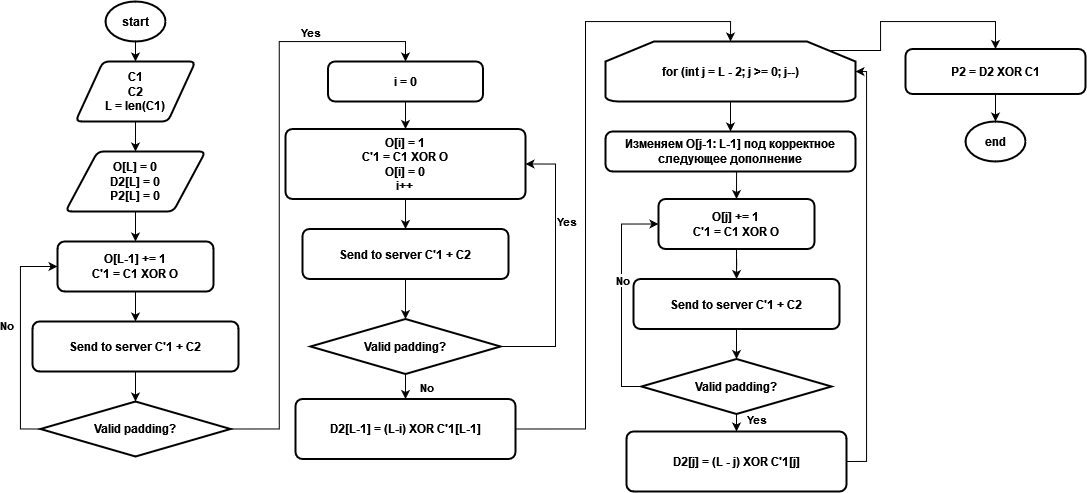

The diagram above was exported from draw.io. Its source (the exported page's mxGraphModel, read from the mxfile embedded in the PNG):
<mxGraphModel dx="1424" dy="709" grid="1" gridSize="10" guides="1" tooltips="1" connect="1" arrows="1" fold="1" page="1" pageScale="1" pageWidth="827" pageHeight="1169" math="0" shadow="0">
  <root>
    <mxCell id="0" />
    <mxCell id="1" parent="0" />
    <mxCell id="Xy6RbUPR-mbMHrCtI0SD-9" style="edgeStyle=orthogonalEdgeStyle;rounded=0;orthogonalLoop=1;jettySize=auto;html=1;exitX=0.5;exitY=1;exitDx=0;exitDy=0;exitPerimeter=0;" edge="1" parent="1" source="Xy6RbUPR-mbMHrCtI0SD-1" target="Xy6RbUPR-mbMHrCtI0SD-5">
      <mxGeometry relative="1" as="geometry" />
    </mxCell>
    <mxCell id="Xy6RbUPR-mbMHrCtI0SD-1" value="&lt;b&gt;start&lt;/b&gt;" style="strokeWidth=2;html=1;shape=mxgraph.flowchart.start_1;whiteSpace=wrap;" vertex="1" parent="1">
      <mxGeometry x="390" y="140" width="60" height="40" as="geometry" />
    </mxCell>
    <mxCell id="Xy6RbUPR-mbMHrCtI0SD-2" value="&lt;b&gt;end&lt;/b&gt;" style="strokeWidth=2;html=1;shape=mxgraph.flowchart.start_1;whiteSpace=wrap;" vertex="1" parent="1">
      <mxGeometry x="1250" y="260" width="60" height="40" as="geometry" />
    </mxCell>
    <mxCell id="Xy6RbUPR-mbMHrCtI0SD-10" style="edgeStyle=orthogonalEdgeStyle;rounded=0;orthogonalLoop=1;jettySize=auto;html=1;exitX=0.5;exitY=1;exitDx=0;exitDy=0;" edge="1" parent="1" source="Xy6RbUPR-mbMHrCtI0SD-5" target="Xy6RbUPR-mbMHrCtI0SD-6">
      <mxGeometry relative="1" as="geometry" />
    </mxCell>
    <mxCell id="Xy6RbUPR-mbMHrCtI0SD-5" value="&lt;div&gt;&lt;b&gt;C1&lt;/b&gt;&lt;/div&gt;&lt;div&gt;&lt;b&gt;C2&lt;/b&gt;&lt;/div&gt;&lt;div&gt;&lt;b&gt;L = &lt;/b&gt;&lt;b&gt;len(C1)&lt;/b&gt;&lt;/div&gt;" style="shape=parallelogram;html=1;strokeWidth=2;perimeter=parallelogramPerimeter;whiteSpace=wrap;rounded=1;arcSize=12;size=0.23;" vertex="1" parent="1">
      <mxGeometry x="360" y="200" width="120" height="60" as="geometry" />
    </mxCell>
    <mxCell id="Xy6RbUPR-mbMHrCtI0SD-15" style="edgeStyle=orthogonalEdgeStyle;rounded=0;orthogonalLoop=1;jettySize=auto;html=1;exitX=0.5;exitY=1;exitDx=0;exitDy=0;" edge="1" parent="1" source="Xy6RbUPR-mbMHrCtI0SD-6" target="Xy6RbUPR-mbMHrCtI0SD-11">
      <mxGeometry relative="1" as="geometry" />
    </mxCell>
    <mxCell id="Xy6RbUPR-mbMHrCtI0SD-6" value="&lt;div&gt;&lt;b&gt;O[&lt;/b&gt;&lt;b&gt;L&lt;/b&gt;&lt;b&gt;] = 0&lt;br&gt;&lt;/b&gt;&lt;/div&gt;&lt;div&gt;&lt;b&gt;D2&lt;/b&gt;&lt;b&gt;[&lt;/b&gt;&lt;b&gt;L&lt;/b&gt;&lt;b&gt;] = 0&lt;br&gt;&lt;/b&gt;&lt;/div&gt;&lt;div&gt;&lt;b&gt;P2&lt;/b&gt;&lt;b&gt;[&lt;/b&gt;&lt;b&gt;L&lt;/b&gt;&lt;b&gt;] = 0&lt;br&gt;&lt;/b&gt;&lt;/div&gt;" style="shape=parallelogram;html=1;strokeWidth=2;perimeter=parallelogramPerimeter;whiteSpace=wrap;rounded=1;arcSize=12;size=0.23;" vertex="1" parent="1">
      <mxGeometry x="350" y="290" width="140" height="60" as="geometry" />
    </mxCell>
    <mxCell id="Xy6RbUPR-mbMHrCtI0SD-16" style="edgeStyle=orthogonalEdgeStyle;rounded=0;orthogonalLoop=1;jettySize=auto;html=1;exitX=0.5;exitY=1;exitDx=0;exitDy=0;" edge="1" parent="1" source="Xy6RbUPR-mbMHrCtI0SD-11" target="Xy6RbUPR-mbMHrCtI0SD-13">
      <mxGeometry relative="1" as="geometry" />
    </mxCell>
    <mxCell id="Xy6RbUPR-mbMHrCtI0SD-11" value="&lt;div&gt;&lt;b&gt;O[&lt;/b&gt;&lt;b&gt;L-1&lt;/b&gt;&lt;b&gt;] += 1&lt;br&gt;&lt;/b&gt;&lt;/div&gt;&lt;div&gt;&lt;b&gt;C'1 = C1 XOR O &lt;/b&gt;&lt;/div&gt;" style="rounded=1;whiteSpace=wrap;html=1;absoluteArcSize=1;arcSize=14;strokeWidth=2;" vertex="1" parent="1">
      <mxGeometry x="342" y="380" width="156" height="50" as="geometry" />
    </mxCell>
    <mxCell id="Xy6RbUPR-mbMHrCtI0SD-13" value="&lt;b&gt;Send to server C'1 + C2&lt;/b&gt;" style="rounded=1;whiteSpace=wrap;html=1;absoluteArcSize=1;arcSize=14;strokeWidth=2;" vertex="1" parent="1">
      <mxGeometry x="317" y="460" width="206" height="50" as="geometry" />
    </mxCell>
    <mxCell id="Xy6RbUPR-mbMHrCtI0SD-18" style="edgeStyle=orthogonalEdgeStyle;rounded=0;orthogonalLoop=1;jettySize=auto;html=1;exitX=0;exitY=0.5;exitDx=0;exitDy=0;exitPerimeter=0;entryX=0;entryY=0.5;entryDx=0;entryDy=0;" edge="1" parent="1" source="Xy6RbUPR-mbMHrCtI0SD-14" target="Xy6RbUPR-mbMHrCtI0SD-11">
      <mxGeometry relative="1" as="geometry" />
    </mxCell>
    <mxCell id="Xy6RbUPR-mbMHrCtI0SD-19" value="&lt;b&gt;No&lt;/b&gt;" style="edgeLabel;html=1;align=center;verticalAlign=middle;resizable=0;points=[];" vertex="1" connectable="0" parent="Xy6RbUPR-mbMHrCtI0SD-18">
      <mxGeometry x="0.1373" y="1" relative="1" as="geometry">
        <mxPoint x="-14" y="1" as="offset" />
      </mxGeometry>
    </mxCell>
    <mxCell id="Xy6RbUPR-mbMHrCtI0SD-45" style="edgeStyle=orthogonalEdgeStyle;rounded=0;orthogonalLoop=1;jettySize=auto;html=1;exitX=1;exitY=0.5;exitDx=0;exitDy=0;exitPerimeter=0;entryX=0.5;entryY=0;entryDx=0;entryDy=0;" edge="1" parent="1" source="Xy6RbUPR-mbMHrCtI0SD-14" target="Xy6RbUPR-mbMHrCtI0SD-31">
      <mxGeometry relative="1" as="geometry" />
    </mxCell>
    <mxCell id="Xy6RbUPR-mbMHrCtI0SD-46" value="&lt;b&gt;Yes&lt;/b&gt;" style="edgeLabel;html=1;align=center;verticalAlign=middle;resizable=0;points=[];" vertex="1" connectable="0" parent="Xy6RbUPR-mbMHrCtI0SD-45">
      <mxGeometry x="0.6086" y="-2" relative="1" as="geometry">
        <mxPoint x="-1" y="-12" as="offset" />
      </mxGeometry>
    </mxCell>
    <mxCell id="Xy6RbUPR-mbMHrCtI0SD-14" value="&lt;b&gt;Valid padding?&lt;/b&gt;" style="strokeWidth=2;html=1;shape=mxgraph.flowchart.decision;whiteSpace=wrap;" vertex="1" parent="1">
      <mxGeometry x="325" y="540" width="190" height="55" as="geometry" />
    </mxCell>
    <mxCell id="Xy6RbUPR-mbMHrCtI0SD-17" style="edgeStyle=orthogonalEdgeStyle;rounded=0;orthogonalLoop=1;jettySize=auto;html=1;exitX=0.5;exitY=1;exitDx=0;exitDy=0;entryX=0.5;entryY=0;entryDx=0;entryDy=0;entryPerimeter=0;" edge="1" parent="1" source="Xy6RbUPR-mbMHrCtI0SD-13" target="Xy6RbUPR-mbMHrCtI0SD-14">
      <mxGeometry relative="1" as="geometry" />
    </mxCell>
    <mxCell id="Xy6RbUPR-mbMHrCtI0SD-24" style="edgeStyle=orthogonalEdgeStyle;rounded=0;orthogonalLoop=1;jettySize=auto;html=1;exitX=0.5;exitY=1;exitDx=0;exitDy=0;" edge="1" parent="1" source="Xy6RbUPR-mbMHrCtI0SD-22" target="Xy6RbUPR-mbMHrCtI0SD-23">
      <mxGeometry relative="1" as="geometry" />
    </mxCell>
    <mxCell id="Xy6RbUPR-mbMHrCtI0SD-22" value="&lt;div&gt;&lt;b&gt;O[i] = 1&lt;/b&gt;&lt;/div&gt;&lt;div&gt;&lt;b&gt;C'1 = C1 XOR O&lt;/b&gt;&lt;/div&gt;&lt;div&gt;&lt;b&gt;O[i] = 0&lt;/b&gt;&lt;/div&gt;&lt;div&gt;&lt;b&gt;i++&lt;br&gt;&lt;/b&gt;&lt;/div&gt;" style="rounded=1;whiteSpace=wrap;html=1;absoluteArcSize=1;arcSize=14;strokeWidth=2;" vertex="1" parent="1">
      <mxGeometry x="570" y="267.5" width="240" height="70" as="geometry" />
    </mxCell>
    <mxCell id="Xy6RbUPR-mbMHrCtI0SD-27" style="edgeStyle=orthogonalEdgeStyle;rounded=0;orthogonalLoop=1;jettySize=auto;html=1;exitX=0.5;exitY=1;exitDx=0;exitDy=0;" edge="1" parent="1" source="Xy6RbUPR-mbMHrCtI0SD-23" target="Xy6RbUPR-mbMHrCtI0SD-26">
      <mxGeometry relative="1" as="geometry" />
    </mxCell>
    <mxCell id="Xy6RbUPR-mbMHrCtI0SD-23" value="&lt;b&gt;Send to server C'1 + C2&lt;/b&gt;" style="rounded=1;whiteSpace=wrap;html=1;absoluteArcSize=1;arcSize=14;strokeWidth=2;" vertex="1" parent="1">
      <mxGeometry x="587" y="367.5" width="206" height="50" as="geometry" />
    </mxCell>
    <mxCell id="Xy6RbUPR-mbMHrCtI0SD-33" style="edgeStyle=orthogonalEdgeStyle;rounded=0;orthogonalLoop=1;jettySize=auto;html=1;exitX=1;exitY=0.5;exitDx=0;exitDy=0;exitPerimeter=0;entryX=1;entryY=0.5;entryDx=0;entryDy=0;" edge="1" parent="1" source="Xy6RbUPR-mbMHrCtI0SD-26" target="Xy6RbUPR-mbMHrCtI0SD-22">
      <mxGeometry relative="1" as="geometry">
        <Array as="points">
          <mxPoint x="840" y="485" />
          <mxPoint x="840" y="303" />
        </Array>
      </mxGeometry>
    </mxCell>
    <mxCell id="Xy6RbUPR-mbMHrCtI0SD-34" value="&lt;b&gt;Yes&lt;/b&gt;" style="edgeLabel;html=1;align=center;verticalAlign=middle;resizable=0;points=[];" vertex="1" connectable="0" parent="Xy6RbUPR-mbMHrCtI0SD-33">
      <mxGeometry x="0.3009" y="-4" relative="1" as="geometry">
        <mxPoint x="6" y="-6" as="offset" />
      </mxGeometry>
    </mxCell>
    <mxCell id="Xy6RbUPR-mbMHrCtI0SD-51" style="edgeStyle=orthogonalEdgeStyle;rounded=0;orthogonalLoop=1;jettySize=auto;html=1;exitX=0.5;exitY=1;exitDx=0;exitDy=0;exitPerimeter=0;" edge="1" parent="1" source="Xy6RbUPR-mbMHrCtI0SD-26" target="Xy6RbUPR-mbMHrCtI0SD-49">
      <mxGeometry relative="1" as="geometry" />
    </mxCell>
    <mxCell id="Xy6RbUPR-mbMHrCtI0SD-71" value="&lt;b&gt;No&lt;/b&gt;" style="edgeLabel;html=1;align=center;verticalAlign=middle;resizable=0;points=[];" vertex="1" connectable="0" parent="Xy6RbUPR-mbMHrCtI0SD-51">
      <mxGeometry x="-0.6702" y="-2" relative="1" as="geometry">
        <mxPoint x="22" y="3" as="offset" />
      </mxGeometry>
    </mxCell>
    <mxCell id="Xy6RbUPR-mbMHrCtI0SD-26" value="&lt;b&gt;Valid padding?&lt;/b&gt;" style="strokeWidth=2;html=1;shape=mxgraph.flowchart.decision;whiteSpace=wrap;" vertex="1" parent="1">
      <mxGeometry x="595" y="457.5" width="190" height="55" as="geometry" />
    </mxCell>
    <mxCell id="Xy6RbUPR-mbMHrCtI0SD-32" style="edgeStyle=orthogonalEdgeStyle;rounded=0;orthogonalLoop=1;jettySize=auto;html=1;exitX=0.5;exitY=1;exitDx=0;exitDy=0;entryX=0.5;entryY=0;entryDx=0;entryDy=0;" edge="1" parent="1" source="Xy6RbUPR-mbMHrCtI0SD-31" target="Xy6RbUPR-mbMHrCtI0SD-22">
      <mxGeometry relative="1" as="geometry" />
    </mxCell>
    <mxCell id="Xy6RbUPR-mbMHrCtI0SD-31" value="&lt;div&gt;&lt;b&gt;i = 0&lt;/b&gt;&lt;/div&gt;" style="rounded=1;whiteSpace=wrap;html=1;absoluteArcSize=1;arcSize=14;strokeWidth=2;" vertex="1" parent="1">
      <mxGeometry x="612.5" y="200" width="155" height="40" as="geometry" />
    </mxCell>
    <mxCell id="Xy6RbUPR-mbMHrCtI0SD-37" style="edgeStyle=orthogonalEdgeStyle;rounded=0;orthogonalLoop=1;jettySize=auto;html=1;exitX=0.5;exitY=1;exitDx=0;exitDy=0;" edge="1" parent="1" source="Xy6RbUPR-mbMHrCtI0SD-38" target="Xy6RbUPR-mbMHrCtI0SD-39">
      <mxGeometry relative="1" as="geometry" />
    </mxCell>
    <mxCell id="Xy6RbUPR-mbMHrCtI0SD-38" value="&lt;div&gt;&lt;b&gt;O[&lt;/b&gt;&lt;b&gt;j&lt;/b&gt;&lt;b&gt;] += 1&lt;br&gt;&lt;/b&gt;&lt;/div&gt;&lt;div&gt;&lt;b&gt;C'1 = C1 XOR O &lt;/b&gt;&lt;/div&gt;" style="rounded=1;whiteSpace=wrap;html=1;absoluteArcSize=1;arcSize=14;strokeWidth=2;" vertex="1" parent="1">
      <mxGeometry x="943" y="337.5" width="156" height="50" as="geometry" />
    </mxCell>
    <mxCell id="Xy6RbUPR-mbMHrCtI0SD-39" value="&lt;b&gt;Send to server C'1 + C2&lt;/b&gt;" style="rounded=1;whiteSpace=wrap;html=1;absoluteArcSize=1;arcSize=14;strokeWidth=2;" vertex="1" parent="1">
      <mxGeometry x="918" y="417.5" width="206" height="50" as="geometry" />
    </mxCell>
    <mxCell id="Xy6RbUPR-mbMHrCtI0SD-40" style="edgeStyle=orthogonalEdgeStyle;rounded=0;orthogonalLoop=1;jettySize=auto;html=1;exitX=0;exitY=0.5;exitDx=0;exitDy=0;exitPerimeter=0;entryX=0;entryY=0.5;entryDx=0;entryDy=0;" edge="1" parent="1" source="Xy6RbUPR-mbMHrCtI0SD-42" target="Xy6RbUPR-mbMHrCtI0SD-38">
      <mxGeometry relative="1" as="geometry" />
    </mxCell>
    <mxCell id="Xy6RbUPR-mbMHrCtI0SD-41" value="&lt;b&gt;No&lt;/b&gt;" style="edgeLabel;html=1;align=center;verticalAlign=middle;resizable=0;points=[];" vertex="1" connectable="0" parent="Xy6RbUPR-mbMHrCtI0SD-40">
      <mxGeometry x="0.1373" y="1" relative="1" as="geometry">
        <mxPoint x="1" y="-2" as="offset" />
      </mxGeometry>
    </mxCell>
    <mxCell id="Xy6RbUPR-mbMHrCtI0SD-64" style="edgeStyle=orthogonalEdgeStyle;rounded=0;orthogonalLoop=1;jettySize=auto;html=1;exitX=0.5;exitY=1;exitDx=0;exitDy=0;exitPerimeter=0;entryX=0.5;entryY=0;entryDx=0;entryDy=0;" edge="1" parent="1" source="Xy6RbUPR-mbMHrCtI0SD-42" target="Xy6RbUPR-mbMHrCtI0SD-63">
      <mxGeometry relative="1" as="geometry" />
    </mxCell>
    <mxCell id="Xy6RbUPR-mbMHrCtI0SD-72" value="&lt;b&gt;Yes&lt;/b&gt;" style="edgeLabel;html=1;align=center;verticalAlign=middle;resizable=0;points=[];" vertex="1" connectable="0" parent="Xy6RbUPR-mbMHrCtI0SD-64">
      <mxGeometry x="-0.4992" relative="1" as="geometry">
        <mxPoint x="19" as="offset" />
      </mxGeometry>
    </mxCell>
    <mxCell id="Xy6RbUPR-mbMHrCtI0SD-42" value="&lt;b&gt;Valid padding?&lt;/b&gt;" style="strokeWidth=2;html=1;shape=mxgraph.flowchart.decision;whiteSpace=wrap;" vertex="1" parent="1">
      <mxGeometry x="926" y="497.5" width="190" height="55" as="geometry" />
    </mxCell>
    <mxCell id="Xy6RbUPR-mbMHrCtI0SD-43" style="edgeStyle=orthogonalEdgeStyle;rounded=0;orthogonalLoop=1;jettySize=auto;html=1;exitX=0.5;exitY=1;exitDx=0;exitDy=0;entryX=0.5;entryY=0;entryDx=0;entryDy=0;entryPerimeter=0;" edge="1" parent="1" source="Xy6RbUPR-mbMHrCtI0SD-39" target="Xy6RbUPR-mbMHrCtI0SD-42">
      <mxGeometry relative="1" as="geometry" />
    </mxCell>
    <mxCell id="Xy6RbUPR-mbMHrCtI0SD-49" value="&lt;div&gt;&lt;b&gt;D2[L-1] = (L-i) XOR C'1[L-1]&lt;/b&gt;&lt;/div&gt;" style="rounded=1;whiteSpace=wrap;html=1;absoluteArcSize=1;arcSize=14;strokeWidth=2;" vertex="1" parent="1">
      <mxGeometry x="580" y="537.5" width="220" height="60" as="geometry" />
    </mxCell>
    <mxCell id="Xy6RbUPR-mbMHrCtI0SD-58" style="edgeStyle=orthogonalEdgeStyle;rounded=0;orthogonalLoop=1;jettySize=auto;html=1;exitX=0.5;exitY=1;exitDx=0;exitDy=0;exitPerimeter=0;entryX=0.5;entryY=0;entryDx=0;entryDy=0;" edge="1" parent="1" source="Xy6RbUPR-mbMHrCtI0SD-53" target="Xy6RbUPR-mbMHrCtI0SD-57">
      <mxGeometry relative="1" as="geometry" />
    </mxCell>
    <mxCell id="Xy6RbUPR-mbMHrCtI0SD-70" style="edgeStyle=orthogonalEdgeStyle;rounded=0;orthogonalLoop=1;jettySize=auto;html=1;exitX=0.9;exitY=0.15;exitDx=0;exitDy=0;exitPerimeter=0;entryX=0.5;entryY=0;entryDx=0;entryDy=0;" edge="1" parent="1" source="Xy6RbUPR-mbMHrCtI0SD-53" target="Xy6RbUPR-mbMHrCtI0SD-67">
      <mxGeometry relative="1" as="geometry" />
    </mxCell>
    <mxCell id="Xy6RbUPR-mbMHrCtI0SD-53" value="&lt;b&gt;for (int j = L - 2; j &amp;gt;= 0; j--)&lt;/b&gt;" style="strokeWidth=2;html=1;shape=mxgraph.flowchart.loop_limit;whiteSpace=wrap;" vertex="1" parent="1">
      <mxGeometry x="890" y="180" width="250" height="60" as="geometry" />
    </mxCell>
    <mxCell id="Xy6RbUPR-mbMHrCtI0SD-59" style="edgeStyle=orthogonalEdgeStyle;rounded=0;orthogonalLoop=1;jettySize=auto;html=1;exitX=0.5;exitY=1;exitDx=0;exitDy=0;entryX=0.5;entryY=0;entryDx=0;entryDy=0;" edge="1" parent="1" source="Xy6RbUPR-mbMHrCtI0SD-57" target="Xy6RbUPR-mbMHrCtI0SD-38">
      <mxGeometry relative="1" as="geometry" />
    </mxCell>
    <mxCell id="Xy6RbUPR-mbMHrCtI0SD-57" value="&lt;b&gt;Изменяем O[j-1: L-1] под корректное следующее дополнение&lt;/b&gt;" style="rounded=1;whiteSpace=wrap;html=1;absoluteArcSize=1;arcSize=14;strokeWidth=2;" vertex="1" parent="1">
      <mxGeometry x="890" y="270" width="250" height="40" as="geometry" />
    </mxCell>
    <mxCell id="Xy6RbUPR-mbMHrCtI0SD-60" style="edgeStyle=orthogonalEdgeStyle;rounded=0;orthogonalLoop=1;jettySize=auto;html=1;exitX=1;exitY=0.5;exitDx=0;exitDy=0;entryX=0.5;entryY=0;entryDx=0;entryDy=0;entryPerimeter=0;" edge="1" parent="1" source="Xy6RbUPR-mbMHrCtI0SD-49" target="Xy6RbUPR-mbMHrCtI0SD-53">
      <mxGeometry relative="1" as="geometry">
        <Array as="points">
          <mxPoint x="870" y="568" />
          <mxPoint x="870" y="160" />
          <mxPoint x="1015" y="160" />
        </Array>
      </mxGeometry>
    </mxCell>
    <mxCell id="Xy6RbUPR-mbMHrCtI0SD-63" value="&lt;div&gt;&lt;b&gt;D2[j] = (L - j) XOR C'1[j]&lt;/b&gt;&lt;/div&gt;" style="rounded=1;whiteSpace=wrap;html=1;absoluteArcSize=1;arcSize=14;strokeWidth=2;" vertex="1" parent="1">
      <mxGeometry x="911" y="570" width="220" height="60" as="geometry" />
    </mxCell>
    <mxCell id="Xy6RbUPR-mbMHrCtI0SD-68" style="edgeStyle=orthogonalEdgeStyle;rounded=0;orthogonalLoop=1;jettySize=auto;html=1;exitX=0.5;exitY=1;exitDx=0;exitDy=0;" edge="1" parent="1" source="Xy6RbUPR-mbMHrCtI0SD-67" target="Xy6RbUPR-mbMHrCtI0SD-2">
      <mxGeometry relative="1" as="geometry" />
    </mxCell>
    <mxCell id="Xy6RbUPR-mbMHrCtI0SD-67" value="&lt;b&gt;P2 = D2 XOR C1&lt;/b&gt;" style="rounded=1;whiteSpace=wrap;html=1;absoluteArcSize=1;arcSize=14;strokeWidth=2;" vertex="1" parent="1">
      <mxGeometry x="1190" y="187.5" width="180" height="45" as="geometry" />
    </mxCell>
    <mxCell id="Xy6RbUPR-mbMHrCtI0SD-69" style="edgeStyle=orthogonalEdgeStyle;rounded=0;orthogonalLoop=1;jettySize=auto;html=1;exitX=1;exitY=0.5;exitDx=0;exitDy=0;entryX=1;entryY=0.5;entryDx=0;entryDy=0;entryPerimeter=0;" edge="1" parent="1" source="Xy6RbUPR-mbMHrCtI0SD-63" target="Xy6RbUPR-mbMHrCtI0SD-53">
      <mxGeometry relative="1" as="geometry" />
    </mxCell>
  </root>
</mxGraphModel>